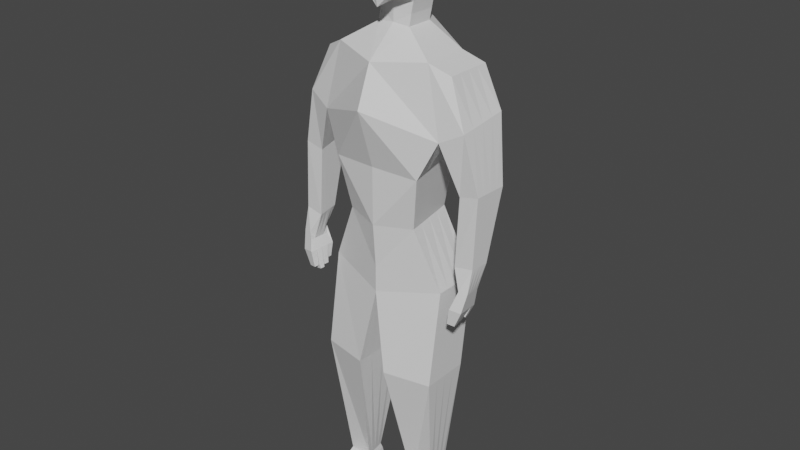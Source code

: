 # Source: AI_Model_-_Base_Female_.blend  (saved by Blender 3.0.42; exported with 4.5.12 LTS)
import bpy
from mathutils import Matrix  # noqa: F401  (used for matrix-valued properties, if any)

bpy.ops.wm.read_factory_settings(use_empty=True)
scene = bpy.context.scene
scene.name = 'Scene'

# ---- collections
col_collection = bpy.data.collections.new('Collection'); scene.collection.children.link(col_collection)

# ---- materials (node trees are filled in below, after node groups)
mat_material = bpy.data.materials.new('Material')
mat_material.alpha_threshold = 0.0
mat_material.use_transparent_shadow = False
mat_material.line_color = (0.0, 0.0, 0.0, 1.0)

# ---- material node trees
mat_material.use_nodes = True; mat_material.node_tree.nodes.clear()
_N = mat_material.node_tree.nodes; _L = mat_material.node_tree.links
n0 = _N.new('ShaderNodeOutputMaterial'); n0.name = 'Material Output'; n0.location = (300, 300)
n1 = _N.new('ShaderNodeBsdfPrincipled'); n1.name = 'Principled BSDF'; n1.location = (10, 300)
n1.distribution = 'GGX'
n1.subsurface_method = 'RANDOM_WALK_SKIN'
n1.inputs[2].default_value = 0.4
n1.inputs[3].default_value = 1.45
n1.inputs[27].default_value = (0.0, 0.0, 0.0, 1.0)
n1.inputs[28].default_value = 1.0
_L.new(n1.outputs[0], n0.inputs[0])
n0.is_active_output = True

# ---- world
world_world = bpy.data.worlds.new('World'); scene.world = world_world
world_world.use_nodes = True; world_world.node_tree.nodes.clear()
_N = world_world.node_tree.nodes; _L = world_world.node_tree.links
n0 = _N.new('ShaderNodeOutputWorld'); n0.name = 'World Output'; n0.location = (300, 300)
n1 = _N.new('ShaderNodeBackground'); n1.name = 'Background'; n1.location = (10, 300)
n1.inputs[0].default_value = (0.05088, 0.05088, 0.05088, 1.0)
_L.new(n1.outputs[0], n0.inputs[0])
n0.is_active_output = True
world_world.color = (0.05088, 0.05088, 0.05088)
world_world.use_sun_shadow = False
world_world.sun_shadow_jitter_overblur = 0.0

# ---- meshes
me_cube = bpy.data.meshes.new('Cube')
me_cube.from_pydata([(0.3877, 0.2539, 0.8191), (0.2976, 0.3226, 0.03612), (0.3877, -0.1201, 0.8191), (0.3636, -0.2, -0.01427), (0.0, 0.4533, 0.8778), (0.0, 0.4604, -0.003335), (-0.001466, -0.2613, 0.7768), (0.0, -0.2441, 0.005213), (0.4968, 0.2916, -0.9095), (0.4968, -0.08182, -0.9095), (-0.001906, 0.497, -0.9372), (0.0, -0.2188, -0.7997), (0.4968, 0.2916, -0.9095), (0.4968, -0.08182, -0.9095), (-0.001906, 0.497, -0.9372), (-0.001464, -0.2197, -1.013), (0.4968, 0.2916, -0.9095), (0.4968, -0.08182, -0.9095), (-0.001906, 0.497, -0.9372), (-0.001464, -0.2197, -1.013), (0.4975, 0.1896, -1.659), (0.4975, -0.2, -1.659), (0.1187, 0.2686, -1.657), (0.1187, -0.279, -1.657), (0.4012, 0.131, -2.804), (0.4341, -0.07757, -2.804), (0.2539, 0.1333, -2.804), (0.2161, -0.07138, -2.804), (0.5404, 0.3238, 0.3746), (0.0, -0.3872, 0.4631), (0.509, -0.1506, 0.2899), (0.00379, 0.5317, 0.2393), (0.5418, 0.3109, 0.7416), (0.5418, -0.06306, 0.7416), (0.7071, 0.2852, 0.4419), (0.6885, -0.1097, 0.3829), (0.6599, 0.06051, -0.6091), (0.6413, -0.1133, -0.6253), (0.7932, 0.05438, -0.6103), (0.7871, -0.1019, -0.6017), (0.7051, 0.007976, -0.7748), (0.7169, -0.1634, -0.7747), (0.7607, 0.003902, -0.8038), (0.7838, -0.1476, -0.7844), (0.6433, -0.07674, -0.09509), (0.7932, -0.07298, -0.06135), (0.8054, 0.1977, -0.06024), (0.6731, 0.2216, -0.0473), (0.4144, 0.1498, -2.931), (0.4534, -0.09721, -2.931), (0.24, 0.1526, -2.93), (0.1952, -0.08988, -2.93), (0.2254, -0.4127, -2.89), (0.4216, -0.3703, -2.891), (0.2247, -0.4127, -2.928), (0.4209, -0.3704, -2.929), (0.3899, 0.1145, -2.761), (0.2635, 0.1189, -2.76), (0.2342, -0.0575, -2.76), (0.4155, -0.05975, -2.761), (0.3877, -0.1201, 0.8191), (-0.001466, -0.2613, 0.7768), (0.3877, 0.2539, 0.8191), (0.0, 0.4533, 0.8778), (0.1328, -0.001968, 0.9826), (0.0, -0.0115, 0.9943), (0.1312, 0.217, 0.9824), (0.0, 0.3697, 0.9917), (0.1494, 0.01953, 1.158), (0.0, -0.009157, 1.151), (0.1484, 0.2414, 1.154), (0.0, 0.363, 1.157), (0.1494, 0.01953, 1.158), (0.0, -0.009157, 1.151), (0.1484, 0.2414, 1.154), (0.0, 0.363, 1.157), (0.2291, 0.2946, -0.4198), (0.0, -0.2441, -0.4529), (0.2917, -0.1393, -0.435), (0.0, 0.4468, -0.4755), (0.2295, 0.01872, 1.4), (0.0, 0.01101, 1.412), (0.2372, 0.3441, 1.398), (0.0, 0.4751, 1.4), (0.2014, 0.01733, 1.713), (0.0, 0.007874, 1.789), (0.1902, 0.3189, 1.713), (0.0, 0.4233, 1.747), (0.1182, -0.1703, 1.251), (0.0, -0.1753, 1.132), (0.1881, -0.1687, 1.408), (0.0, -0.223, 1.404), (0.2013, -0.1683, 1.565), (0.0, -0.1743, 1.661), (0.1332, 0.2374, 1.063), (0.0, 0.3386, 1.076), (0.0, -0.006932, 1.073), (0.1336, 0.01524, 1.066), (0.0, 0.3386, 1.076), (0.6564, 0.01912, -0.9173), (0.6721, -0.2084, -0.9172), (0.7302, 0.01371, -0.9558), (0.7609, -0.1874, -0.9301), (0.6934, -0.0003584, -0.8388), (0.7052, -0.1718, -0.8387), (0.6564, 0.01912, -0.9173), (0.6721, -0.2084, -0.9172), (0.6553, 0.02001, -0.9177), (0.671, -0.2075, -0.9177), (0.7291, 0.01461, -0.9562), (0.7598, -0.1865, -0.9305), (0.3877, 0.1604, 0.8191), (0.3877, 0.0669, 0.8191), (0.3877, -0.02659, 0.8191), (-0.0011, -0.08476, 0.9077), (0.0, 0.09179, 0.9363), (0.0, 0.2683, 0.965), (0.3471, -0.06935, -0.001671), (0.3306, 0.06131, 0.01093), (0.3141, 0.192, 0.02352), (0.0, 0.2702, -0.9107), (0.0, 0.1072, -0.8737), (0.0, -0.05577, -0.8367), (0.4968, 0.01153, -0.9095), (0.4968, 0.1049, -0.9095), (0.4968, 0.1982, -0.9095), (0.0, 0.2735, -0.9641), (0.0, 0.1137, -0.9805), (0.0, -0.046, -0.997), (0.4968, 0.01153, -0.9095), (0.4968, 0.1049, -0.9095), (0.4968, 0.1982, -0.9095), (0.0, 0.2735, -0.9641), (0.0, 0.1137, -0.9805), (0.0, -0.046, -0.997), (0.4968, 0.01153, -0.9095), (0.4968, 0.1049, -0.9095), (0.4968, 0.1982, -0.9095), (0.1187, 0.1317, -1.657), (0.1187, -0.005204, -1.657), (0.1187, -0.1421, -1.657), (0.4975, -0.1026, -1.659), (0.4975, -0.005203, -1.659), (0.4975, 0.09218, -1.659), (0.2445, 0.08217, -2.804), (0.235, 0.03099, -2.804), (0.2255, -0.02019, -2.804), (0.4259, -0.02543, -2.804), (0.4176, 0.02671, -2.804), (0.4094, 0.07886, -2.804), (0.5325, 0.2052, 0.3534), (0.5247, 0.08656, 0.3323), (0.5169, -0.03204, 0.3111), (0.5418, 0.2174, 0.7416), (0.5418, 0.1239, 0.7416), (0.5418, 0.03042, 0.7416), (0.7025, 0.1865, 0.4272), (0.6978, 0.08775, 0.4124), (0.6931, -0.01096, 0.3977), (0.6553, 0.01707, -0.6131), (0.6506, -0.02637, -0.6172), (0.646, -0.06981, -0.6213), (0.7916, 0.01532, -0.6081), (0.7901, -0.02375, -0.606), (0.7886, -0.06282, -0.6039), (0.6964, -0.04321, -0.8388), (0.6993, -0.08607, -0.8387), (0.7023, -0.1289, -0.8387), (0.7665, -0.03398, -0.799), (0.7723, -0.07185, -0.7941), (0.7781, -0.1097, -0.7893), (0.6657, 0.147, -0.05925), (0.6582, 0.07242, -0.0712), (0.6507, -0.002158, -0.08314), (0.7963, -0.005321, -0.06107), (0.7993, 0.06234, -0.0608), (0.8023, 0.13, -0.06052), (0.2288, 0.09198, -2.93), (0.2176, 0.03136, -2.93), (0.2064, -0.02926, -2.93), (0.4437, -0.03545, -2.931), (0.4339, 0.0263, -2.931), (0.4242, 0.08806, -2.931), (0.4091, -0.01618, -2.761), (0.4027, 0.02738, -2.761), (0.3963, 0.07094, -2.761), (0.2562, 0.07478, -2.76), (0.2489, 0.03069, -2.76), (0.2415, -0.0134, -2.76), (0.3877, 0.1604, 0.8191), (0.3877, 0.0669, 0.8191), (0.3877, -0.02659, 0.8191), (-0.0011, -0.08476, 0.9077), (0.0, 0.09179, 0.9363), (0.0, 0.2683, 0.965), (0.1316, 0.1623, 0.9824), (0.132, 0.1075, 0.9825), (0.1324, 0.05277, 0.9826), (0.0, 0.0838, 0.9937), (0.0, 0.1791, 0.993), (0.0, 0.2744, 0.9924), (0.1487, 0.1859, 1.155), (0.1489, 0.1305, 1.156), (0.1492, 0.07499, 1.157), (0.0, 0.08387, 1.152), (0.0, 0.1769, 1.154), (0.0, 0.2699, 1.156), (0.1487, 0.1859, 1.155), (0.1489, 0.1305, 1.156), (0.1492, 0.07499, 1.157), (0.0, 0.08387, 1.152), (0.0, 0.1769, 1.154), (0.0, 0.2699, 1.156), (0.276, -0.03082, -0.4312), (0.2604, 0.07766, -0.4274), (0.2447, 0.1861, -0.4236), (0.2352, 0.2627, 1.398), (0.2333, 0.1814, 1.399), (0.2314, 0.1001, 1.399), (0.0, 0.1348, 1.412), (0.0, 0.2587, 1.412), (0.0, 0.3825, 1.412), (0.193, 0.2435, 1.713), (0.1958, 0.1681, 1.713), (0.1986, 0.09273, 1.713), (0.0, 0.1226, 1.788), (0.0, 0.2374, 1.787), (0.0, 0.3522, 1.785), (0.1333, 0.1818, 1.064), (0.1334, 0.1263, 1.064), (0.1335, 0.07077, 1.065), (0.0, 0.07945, 1.074), (0.0, 0.1658, 1.074), (0.0, 0.2522, 1.075), (0.6603, -0.03777, -0.9173), (0.6643, -0.09466, -0.9173), (0.6682, -0.1515, -0.9172), (0.7379, -0.03657, -0.9494), (0.7456, -0.08686, -0.9429), (0.7533, -0.1371, -0.9365), (0.6964, -0.04321, -0.8388), (0.6993, -0.08607, -0.8387), (0.7023, -0.1289, -0.8387), (0.6603, -0.03777, -0.9173), (0.6643, -0.09466, -0.9173), (0.6682, -0.1515, -0.9172), (0.6592, -0.03687, -0.9177), (0.6632, -0.09376, -0.9177), (0.6671, -0.1507, -0.9177), (0.7368, -0.03568, -0.9498), (0.7445, -0.08596, -0.9434), (0.7521, -0.1362, -0.9369), (0.6463, -0.01399, -1.023), (0.6946, -0.01753, -1.048), (0.6489, -0.05121, -1.023), (0.6997, -0.05043, -1.044), (0.6592, -0.03687, -0.9177), (0.6632, -0.09376, -0.9177), (0.7368, -0.03568, -0.9498), (0.7445, -0.08596, -0.9434), (0.625, -0.06842, -1.053), (0.6276, -0.1056, -1.053), (0.6758, -0.06764, -1.074), (0.6808, -0.1005, -1.07), (0.6227, -0.1176, -1.072), (0.6253, -0.1548, -1.072), (0.6759, -0.1125, -1.088), (0.6809, -0.1454, -1.084), (0.6446, -0.1612, -1.047), (0.6471, -0.1984, -1.047), (0.7002, -0.1518, -1.059), (0.7053, -0.1847, -1.055), (0.6876, -0.1889, -1.053), (0.6895, -0.1536, -1.057), (0.146, -0.1698, 1.45), (0.02696, -0.173, 1.444), (0.1536, -0.1696, 1.541), (0.02696, -0.173, 1.596), (0.146, -0.1698, 1.45), (0.02696, -0.173, 1.444), (0.1536, -0.1696, 1.541), (0.02696, -0.173, 1.596), (0.1438, -0.09052, 1.45), (0.0248, -0.09375, 1.444), (0.1515, -0.09028, 1.541), (0.0248, -0.09375, 1.596), (0.1182, -0.1703, 1.251), (0.0, -0.1753, 1.132), (0.1881, -0.1687, 1.408), (0.0, -0.223, 1.404), (0.1182, -0.1703, 1.251), (0.0, -0.1753, 1.132), (0.1881, -0.1687, 1.408), (0.0, -0.223, 1.404)], [], [(114, 6, 61, 192), (30, 2, 6, 29), (78, 77, 11, 9), (45, 44, 37, 39), (31, 4, 0, 28), (123, 9, 13, 129), (213, 78, 9, 123), (79, 76, 8, 10), (13, 15, 19, 17), (10, 8, 12, 14), (9, 11, 15, 13), (120, 10, 14, 126), (135, 17, 21, 141), (126, 14, 18, 132), (129, 13, 17, 135), (14, 12, 16, 18), (57, 56, 24, 26), (18, 16, 20, 22), (17, 19, 23, 21), (132, 18, 22, 138), (147, 25, 49, 180), (59, 58, 27, 25), (186, 57, 26, 144), (183, 59, 25, 147), (5, 31, 28, 1), (117, 152, 30, 3), (3, 30, 29, 7), (158, 155, 33, 35), (2, 30, 35, 33), (113, 2, 33, 155), (28, 0, 32, 34), (36, 38, 42, 40), (174, 45, 39, 164), (47, 46, 38, 36), (171, 47, 36, 159), (43, 41, 100, 102), (159, 36, 40, 165), (39, 37, 41, 43), (164, 39, 43, 170), (150, 28, 47, 171), (28, 34, 46, 47), (158, 35, 45, 174), (35, 30, 44, 45), (179, 180, 49, 51), (26, 24, 48, 50), (49, 25, 53, 55), (144, 26, 50, 177), (53, 52, 54, 55), (51, 49, 55, 54), (27, 51, 54, 52), (25, 27, 52, 53), (141, 21, 59, 183), (138, 22, 57, 186), (21, 23, 58, 59), (22, 20, 56, 57), (62, 63, 67, 66), (111, 0, 62, 189), (0, 4, 63, 62), (6, 2, 60, 61), (189, 62, 66, 195), (192, 61, 65, 198), (61, 60, 64, 65), (231, 96, 69, 204), (228, 94, 70, 201), (94, 95, 71, 70), (96, 97, 68, 69), (204, 69, 73, 210), (74, 75, 83, 82), (69, 68, 72, 73), (70, 71, 75, 74), (201, 70, 74, 207), (5, 1, 76, 79), (117, 3, 78, 213), (3, 7, 77, 78), (82, 83, 87, 86), (207, 74, 82, 216), (210, 73, 81, 219), (84, 85, 93, 92), (224, 225, 85, 84), (216, 82, 86, 222), (219, 81, 85, 225), (80, 84, 92, 90), (88, 90, 288, 286), (93, 91, 275, 277), (72, 80, 90, 88), (85, 81, 91, 93), (73, 72, 88, 89), (81, 73, 89, 91), (65, 64, 97, 96), (66, 67, 95, 94), (195, 66, 94, 228), (198, 65, 96, 231), (99, 101, 109, 107), (170, 43, 102, 239), (40, 42, 101, 99), (165, 40, 103, 240), (240, 103, 105, 243), (100, 41, 104, 106), (236, 100, 106, 245), (40, 99, 105, 103), (109, 249, 255, 253), (234, 99, 107, 246), (102, 100, 108, 110), (239, 102, 110, 251), (101, 237, 249, 109), (237, 238, 250, 249), (238, 239, 251, 250), (100, 236, 248, 108), (236, 235, 247, 248), (235, 234, 246, 247), (110, 108, 269, 272, 271), (250, 251, 267, 266), (246, 249, 258, 256), (99, 234, 243, 105), (234, 235, 244, 243), (235, 236, 245, 244), (104, 242, 245, 106), (242, 241, 244, 245), (241, 240, 243, 244), (41, 167, 242, 104), (167, 166, 241, 242), (166, 165, 240, 241), (42, 168, 237, 101), (168, 169, 238, 237), (169, 170, 239, 238), (67, 200, 233, 95), (200, 199, 232, 233), (199, 198, 231, 232), (64, 197, 230, 97), (197, 196, 229, 230), (196, 195, 228, 229), (83, 221, 227, 87), (221, 220, 226, 227), (220, 219, 225, 226), (80, 218, 224, 84), (218, 217, 223, 224), (217, 216, 222, 223), (86, 87, 227, 222), (222, 227, 226, 223), (223, 226, 225, 224), (75, 212, 221, 83), (212, 211, 220, 221), (211, 210, 219, 220), (72, 209, 218, 80), (209, 208, 217, 218), (208, 207, 216, 217), (1, 119, 215, 76), (119, 118, 214, 215), (118, 117, 213, 214), (68, 203, 209, 72), (203, 202, 208, 209), (202, 201, 207, 208), (71, 206, 212, 75), (206, 205, 211, 212), (205, 204, 210, 211), (97, 230, 203, 68), (230, 229, 202, 203), (229, 228, 201, 202), (95, 233, 206, 71), (233, 232, 205, 206), (232, 231, 204, 205), (63, 194, 200, 67), (194, 193, 199, 200), (193, 192, 198, 199), (60, 191, 197, 64), (191, 190, 196, 197), (190, 189, 195, 196), (2, 113, 191, 60), (113, 112, 190, 191), (112, 111, 189, 190), (23, 140, 188, 58), (140, 139, 187, 188), (139, 138, 186, 187), (20, 143, 185, 56), (143, 142, 184, 185), (142, 141, 183, 184), (27, 146, 179, 51), (146, 145, 178, 179), (145, 144, 177, 178), (50, 48, 182, 177), (177, 182, 181, 178), (178, 181, 180, 179), (34, 156, 176, 46), (156, 157, 175, 176), (157, 158, 174, 175), (30, 152, 173, 44), (152, 151, 172, 173), (151, 150, 171, 172), (38, 162, 168, 42), (162, 163, 169, 168), (163, 164, 170, 169), (37, 161, 167, 41), (161, 160, 166, 167), (160, 159, 165, 166), (44, 173, 161, 37), (173, 172, 160, 161), (172, 171, 159, 160), (46, 176, 162, 38), (176, 175, 163, 162), (175, 174, 164, 163), (0, 111, 153, 32), (111, 112, 154, 153), (112, 113, 155, 154), (34, 32, 153, 156), (156, 153, 154, 157), (157, 154, 155, 158), (1, 28, 150, 119), (119, 150, 151, 118), (118, 151, 152, 117), (56, 185, 149, 24), (185, 184, 148, 149), (184, 183, 147, 148), (58, 188, 146, 27), (188, 187, 145, 146), (187, 186, 144, 145), (24, 149, 182, 48), (149, 148, 181, 182), (148, 147, 180, 181), (19, 134, 140, 23), (134, 133, 139, 140), (133, 132, 138, 139), (12, 131, 137, 16), (131, 130, 136, 137), (130, 129, 135, 136), (15, 128, 134, 19), (128, 127, 133, 134), (127, 126, 132, 133), (16, 137, 143, 20), (137, 136, 142, 143), (136, 135, 141, 142), (11, 122, 128, 15), (122, 121, 127, 128), (121, 120, 126, 127), (76, 215, 125, 8), (215, 214, 124, 125), (214, 213, 123, 124), (8, 125, 131, 12), (125, 124, 130, 131), (124, 123, 129, 130), (4, 116, 194, 63), (116, 115, 193, 194), (115, 114, 192, 193), (254, 252, 253, 255), (249, 246, 254, 255), (107, 109, 253, 252), (246, 107, 252, 254), (257, 256, 260, 261), (247, 246, 256, 257), (249, 250, 259, 258), (250, 247, 257, 259), (261, 260, 262, 263), (256, 258, 262, 260), (258, 259, 263, 262), (259, 257, 261, 263), (265, 264, 266, 267), (251, 248, 265, 267), (248, 247, 264, 265), (247, 250, 266, 264), (272, 273, 270, 271), (251, 110, 271, 270), (248, 251, 270, 273, 268), (108, 248, 268, 269), (269, 268, 273, 272), (277, 275, 279, 281), (92, 93, 277, 276), (90, 92, 276, 274), (91, 90, 274, 275), (278, 280, 284, 282), (276, 277, 281, 280), (274, 276, 280, 278), (275, 274, 278, 279), (283, 282, 284, 285), (279, 278, 282, 283), (281, 279, 283, 285), (280, 281, 285, 284), (289, 287, 291, 293), (89, 88, 286, 287), (91, 89, 287, 289), (90, 91, 289, 288), (291, 290, 292, 293), (288, 289, 293, 292), (286, 288, 292, 290), (287, 286, 290, 291)])
_uv = me_cube.uv_layers.new(name='UVMap')
_uv.uv.foreach_set('vector', [0.0, 0.0, 0.0, 0.0, 0.0, 0.0, 0.0, 0.0, 0.4175, 0.75, 0.625, 0.75, 0.6371, 0.9698, 0.4175, 1.0, 0.375, 0.7877, 0.375, 1.0, 0.375, 1.0, 0.375, 0.75, 0.4322, 0.75, 0.4175, 0.75, 0.4175, 0.75, 0.4322, 0.75, 0.4322, 0.25, 0.625, 0.25, 0.625, 0.5, 0.4322, 0.5, 0.375, 0.7425, 0.375, 0.75, 0.375, 0.75, 0.375, 0.7425, 0.375, 0.7061, 0.375, 0.7877, 0.375, 0.75, 0.375, 0.6875, 0.375, 0.25, 0.375, 0.4614, 0.375, 0.5, 0.375, 0.25, 0.375, 0.75, 0.375, 1.0, 0.375, 1.0, 0.375, 0.75, 0.375, 0.25, 0.375, 0.5, 0.375, 0.5, 0.375, 0.25, 0.375, 0.75, 0.375, 1.0, 0.375, 1.0, 0.375, 0.75, 0.0, 0.0, 0.0, 0.0, 0.0, 0.0, 0.0, 0.0, 0.375, 0.6875, 0.375, 0.75, 0.375, 0.75, 0.375, 0.6875, 0.0, 0.0, 0.0, 0.0, 0.0, 0.0, 0.0, 0.0, 0.375, 0.6875, 0.375, 0.75, 0.375, 0.75, 0.375, 0.6875, 0.375, 0.25, 0.375, 0.5, 0.375, 0.5, 0.375, 0.25, 0.375, 0.25, 0.375, 0.5, 0.375, 0.5, 0.375, 0.25, 0.375, 0.25, 0.375, 0.5, 0.375, 0.5, 0.375, 0.25, 0.375, 0.75, 0.375, 1.0, 0.375, 1.0, 0.375, 0.75, 0.0, 0.0, 0.0, 0.0, 0.0, 0.0, 0.0, 0.0, 0.375, 0.6875, 0.375, 0.75, 0.375, 0.75, 0.375, 0.6875, 0.375, 0.75, 0.375, 1.0, 0.375, 1.0, 0.375, 0.75, 0.0, 0.0, 0.0, 0.0, 0.0, 0.0, 0.0, 0.0, 0.375, 0.6875, 0.375, 0.75, 0.375, 0.75, 0.375, 0.6875, 0.375, 0.25, 0.4322, 0.25, 0.4322, 0.5, 0.375, 0.5, 0.375, 0.6875, 0.4212, 0.6875, 0.4175, 0.75, 0.375, 0.75, 0.375, 0.75, 0.4175, 0.75, 0.4175, 1.0, 0.375, 1.0, 0.4322, 0.6875, 0.625, 0.6875, 0.625, 0.75, 0.4322, 0.75, 0.625, 0.75, 0.4175, 0.75, 0.4322, 0.75, 0.625, 0.75, 0.625, 0.6875, 0.625, 0.75, 0.625, 0.75, 0.625, 0.6875, 0.4322, 0.5, 0.625, 0.5, 0.625, 0.5, 0.4322, 0.5, 0.4322, 0.5, 0.4322, 0.5, 0.4322, 0.5, 0.4322, 0.5, 0.4322, 0.6875, 0.4322, 0.75, 0.4322, 0.75, 0.4322, 0.6875, 0.4322, 0.5, 0.4322, 0.5, 0.4322, 0.5, 0.4322, 0.5, 0.4285, 0.5625, 0.4322, 0.5, 0.4322, 0.5, 0.4285, 0.5625, 0.4322, 0.75, 0.4175, 0.75, 0.4175, 0.75, 0.4322, 0.75, 0.4285, 0.5625, 0.4322, 0.5, 0.4322, 0.5, 0.4285, 0.5625, 0.4322, 0.75, 0.4175, 0.75, 0.4175, 0.75, 0.4322, 0.75, 0.4322, 0.6875, 0.4322, 0.75, 0.4322, 0.75, 0.4322, 0.6875, 0.4285, 0.5625, 0.4322, 0.5, 0.4322, 0.5, 0.4285, 0.5625, 0.4322, 0.5, 0.4322, 0.5, 0.4322, 0.5, 0.4322, 0.5, 0.4322, 0.6875, 0.4322, 0.75, 0.4322, 0.75, 0.4322, 0.6875, 0.4322, 0.75, 0.4175, 0.75, 0.4175, 0.75, 0.4322, 0.75, 0.125, 0.6875, 0.375, 0.6875, 0.375, 0.75, 0.125, 0.75, 0.375, 0.25, 0.375, 0.5, 0.375, 0.5, 0.375, 0.25, 0.375, 0.75, 0.375, 0.75, 0.375, 0.75, 0.375, 0.75, 0.0, 0.0, 0.0, 0.0, 0.0, 0.0, 0.0, 0.0, 0.375, 0.75, 0.375, 1.0, 0.375, 1.0, 0.375, 0.75, 0.125, 0.75, 0.375, 0.75, 0.375, 0.75, 0.125, 0.75, 0.0, 0.0, 0.0, 0.0, 0.0, 0.0, 0.0, 0.0, 0.375, 0.75, 0.375, 1.0, 0.375, 1.0, 0.375, 0.75, 0.375, 0.6875, 0.375, 0.75, 0.375, 0.75, 0.375, 0.6875, 0.0, 0.0, 0.0, 0.0, 0.0, 0.0, 0.0, 0.0, 0.375, 0.75, 0.375, 1.0, 0.375, 1.0, 0.375, 0.75, 0.375, 0.25, 0.375, 0.5, 0.375, 0.5, 0.375, 0.25, 0.625, 0.5, 0.625, 0.25, 0.625, 0.25, 0.625, 0.5, 0.625, 0.5625, 0.625, 0.5, 0.625, 0.5, 0.625, 0.5625, 0.625, 0.5, 0.625, 0.25, 0.625, 0.25, 0.625, 0.5, 0.6371, 0.9698, 0.625, 0.75, 0.625, 0.75, 0.6371, 0.9698, 0.625, 0.5625, 0.625, 0.5, 0.625, 0.5, 0.625, 0.5625, 0.0, 0.0, 0.0, 0.0, 0.0, 0.0, 0.0, 0.0, 0.6371, 0.9698, 0.625, 0.75, 0.625, 0.75, 0.6371, 0.9698, 0.0, 0.0, 0.0, 0.0, 0.0, 0.0, 0.0, 0.0, 0.625, 0.5625, 0.625, 0.5, 0.625, 0.5, 0.625, 0.5625, 0.625, 0.5, 0.625, 0.25, 0.625, 0.25, 0.625, 0.5, 0.6371, 0.9698, 0.625, 0.75, 0.625, 0.75, 0.6371, 0.9698, 0.0, 0.0, 0.0, 0.0, 0.0, 0.0, 0.0, 0.0, 0.625, 0.5, 0.625, 0.25, 0.625, 0.25, 0.625, 0.5, 0.6371, 0.9698, 0.625, 0.75, 0.625, 0.75, 0.6371, 0.9698, 0.625, 0.5, 0.625, 0.25, 0.625, 0.25, 0.625, 0.5, 0.625, 0.5625, 0.625, 0.5, 0.625, 0.5, 0.625, 0.5625, 0.375, 0.25, 0.375, 0.5, 0.375, 0.4614, 0.375, 0.25, 0.375, 0.6875, 0.375, 0.75, 0.375, 0.7877, 0.375, 0.7061, 0.375, 0.75, 0.375, 1.0, 0.375, 1.0, 0.375, 0.7877, 0.625, 0.5, 0.625, 0.25, 0.625, 0.25, 0.625, 0.5, 0.625, 0.5625, 0.625, 0.5, 0.625, 0.5, 0.625, 0.5625, 0.0, 0.0, 0.0, 0.0, 0.0, 0.0, 0.0, 0.0, 0.625, 0.75, 0.875, 0.68, 0.875, 0.68, 0.625, 0.75, 0.625, 0.6875, 0.875, 0.635, 0.875, 0.68, 0.625, 0.75, 0.625, 0.5625, 0.625, 0.5, 0.625, 0.5, 0.625, 0.5625, 0.0, 0.0, 0.0, 0.0, 0.0, 0.0, 0.0, 0.0, 0.625, 0.75, 0.625, 0.75, 0.625, 0.75, 0.625, 0.75, 0.625, 0.75, 0.625, 0.75, 0.625, 0.75, 0.625, 0.75, 0.0, 0.0, 0.0, 0.0, 0.0, 0.0, 0.0, 0.0, 0.625, 0.75, 0.625, 0.75, 0.625, 0.75, 0.625, 0.75, 0.0, 0.0, 0.0, 0.0, 0.0, 0.0, 0.0, 0.0, 0.6371, 0.9698, 0.625, 0.75, 0.625, 0.75, 0.6371, 0.9698, 0.0, 0.0, 0.0, 0.0, 0.0, 0.0, 0.0, 0.0, 0.6371, 0.9698, 0.625, 0.75, 0.625, 0.75, 0.6371, 0.9698, 0.625, 0.5, 0.625, 0.25, 0.625, 0.25, 0.625, 0.5, 0.625, 0.5625, 0.625, 0.5, 0.625, 0.5, 0.625, 0.5625, 0.0, 0.0, 0.0, 0.0, 0.0, 0.0, 0.0, 0.0, 0.4322, 0.5, 0.4322, 0.5, 0.4322, 0.5, 0.4322, 0.5, 0.4322, 0.6875, 0.4322, 0.75, 0.4322, 0.75, 0.4322, 0.6875, 0.4322, 0.5, 0.4322, 0.5, 0.4322, 0.5, 0.4322, 0.5, 0.4285, 0.5625, 0.4322, 0.5, 0.4322, 0.5, 0.4285, 0.5625, 0.4285, 0.5625, 0.4322, 0.5, 0.4322, 0.5, 0.4285, 0.5625, 0.4175, 0.75, 0.4175, 0.75, 0.4175, 0.75, 0.4175, 0.75, 0.4212, 0.6875, 0.4175, 0.75, 0.4175, 0.75, 0.4212, 0.6875, 0.4322, 0.5, 0.4322, 0.5, 0.4322, 0.5, 0.4322, 0.5, 0.4322, 0.5, 0.4322, 0.5625, 0.4322, 0.5625, 0.4322, 0.5, 0.4285, 0.5625, 0.4322, 0.5, 0.4322, 0.5, 0.4285, 0.5625, 0.4322, 0.75, 0.4175, 0.75, 0.4175, 0.75, 0.4322, 0.75, 0.4322, 0.6875, 0.4322, 0.75, 0.4322, 0.75, 0.4322, 0.6875, 0.4322, 0.5, 0.4322, 0.5625, 0.4322, 0.5625, 0.4322, 0.5, 0.4322, 0.5625, 0.4322, 0.625, 0.4322, 0.625, 0.4322, 0.5625, 0.4322, 0.625, 0.4322, 0.6875, 0.4322, 0.6875, 0.4322, 0.625, 0.4175, 0.75, 0.4212, 0.6875, 0.4212, 0.6875, 0.4175, 0.75, 0.4212, 0.6875, 0.4248, 0.625, 0.4248, 0.625, 0.4212, 0.6875, 0.4248, 0.625, 0.4285, 0.5625, 0.4285, 0.5625, 0.4248, 0.625, 0.4322, 0.75, 0.4175, 0.75, 0.4175, 0.75, 0.4277, 0.75, 0.4322, 0.75, 0.4322, 0.625, 0.4322, 0.6875, 0.4322, 0.6875, 0.4322, 0.625, 0.4285, 0.5625, 0.4322, 0.5625, 0.4322, 0.5625, 0.4285, 0.5625, 0.4322, 0.5, 0.4285, 0.5625, 0.4285, 0.5625, 0.4322, 0.5, 0.4285, 0.5625, 0.4248, 0.625, 0.4248, 0.625, 0.4285, 0.5625, 0.4248, 0.625, 0.4212, 0.6875, 0.4212, 0.6875, 0.4248, 0.625, 0.4175, 0.75, 0.4212, 0.6875, 0.4212, 0.6875, 0.4175, 0.75, 0.4212, 0.6875, 0.4248, 0.625, 0.4248, 0.625, 0.4212, 0.6875, 0.4248, 0.625, 0.4285, 0.5625, 0.4285, 0.5625, 0.4248, 0.625, 0.4175, 0.75, 0.4212, 0.6875, 0.4212, 0.6875, 0.4175, 0.75, 0.4212, 0.6875, 0.4248, 0.625, 0.4248, 0.625, 0.4212, 0.6875, 0.4248, 0.625, 0.4285, 0.5625, 0.4285, 0.5625, 0.4248, 0.625, 0.4322, 0.5, 0.4322, 0.5625, 0.4322, 0.5625, 0.4322, 0.5, 0.4322, 0.5625, 0.4322, 0.625, 0.4322, 0.625, 0.4322, 0.5625, 0.4322, 0.625, 0.4322, 0.6875, 0.4322, 0.6875, 0.4322, 0.625, 0.0, 0.0, 0.0, 0.0, 0.0, 0.0, 0.0, 0.0, 0.0, 0.0, 0.0, 0.0, 0.0, 0.0, 0.0, 0.0, 0.0, 0.0, 0.0, 0.0, 0.0, 0.0, 0.0, 0.0, 0.625, 0.75, 0.625, 0.6875, 0.625, 0.6875, 0.625, 0.75, 0.625, 0.6875, 0.625, 0.625, 0.625, 0.625, 0.625, 0.6875, 0.625, 0.625, 0.625, 0.5625, 0.625, 0.5625, 0.625, 0.625, 0.0, 0.0, 0.0, 0.0, 0.0, 0.0, 0.0, 0.0, 0.0, 0.0, 0.0, 0.0, 0.0, 0.0, 0.0, 0.0, 0.0, 0.0, 0.0, 0.0, 0.0, 0.0, 0.0, 0.0, 0.625, 0.75, 0.625, 0.6875, 0.625, 0.6875, 0.625, 0.75, 0.625, 0.6875, 0.625, 0.625, 0.625, 0.625, 0.625, 0.6875, 0.625, 0.625, 0.625, 0.5625, 0.625, 0.5625, 0.625, 0.625, 0.625, 0.5, 0.875, 0.5, 0.875, 0.545, 0.625, 0.5625, 0.625, 0.5625, 0.875, 0.545, 0.875, 0.59, 0.625, 0.625, 0.625, 0.625, 0.875, 0.59, 0.875, 0.635, 0.625, 0.6875, 0.0, 0.0, 0.0, 0.0, 0.0, 0.0, 0.0, 0.0, 0.0, 0.0, 0.0, 0.0, 0.0, 0.0, 0.0, 0.0, 0.0, 0.0, 0.0, 0.0, 0.0, 0.0, 0.0, 0.0, 0.625, 0.75, 0.625, 0.6875, 0.625, 0.6875, 0.625, 0.75, 0.625, 0.6875, 0.625, 0.625, 0.625, 0.625, 0.625, 0.6875, 0.625, 0.625, 0.625, 0.5625, 0.625, 0.5625, 0.625, 0.625, 0.375, 0.5, 0.375, 0.5625, 0.375, 0.543, 0.375, 0.4614, 0.375, 0.5625, 0.375, 0.625, 0.375, 0.6245, 0.375, 0.543, 0.375, 0.625, 0.375, 0.6875, 0.375, 0.7061, 0.375, 0.6245, 0.625, 0.75, 0.625, 0.6875, 0.625, 0.6875, 0.625, 0.75, 0.625, 0.6875, 0.625, 0.625, 0.625, 0.625, 0.625, 0.6875, 0.625, 0.625, 0.625, 0.5625, 0.625, 0.5625, 0.625, 0.625, 0.0, 0.0, 0.0, 0.0, 0.0, 0.0, 0.0, 0.0, 0.0, 0.0, 0.0, 0.0, 0.0, 0.0, 0.0, 0.0, 0.0, 0.0, 0.0, 0.0, 0.0, 0.0, 0.0, 0.0, 0.625, 0.75, 0.625, 0.6875, 0.625, 0.6875, 0.625, 0.75, 0.625, 0.6875, 0.625, 0.625, 0.625, 0.625, 0.625, 0.6875, 0.625, 0.625, 0.625, 0.5625, 0.625, 0.5625, 0.625, 0.625, 0.0, 0.0, 0.0, 0.0, 0.0, 0.0, 0.0, 0.0, 0.0, 0.0, 0.0, 0.0, 0.0, 0.0, 0.0, 0.0, 0.0, 0.0, 0.0, 0.0, 0.0, 0.0, 0.0, 0.0, 0.0, 0.0, 0.0, 0.0, 0.0, 0.0, 0.0, 0.0, 0.0, 0.0, 0.0, 0.0, 0.0, 0.0, 0.0, 0.0, 0.0, 0.0, 0.0, 0.0, 0.0, 0.0, 0.0, 0.0, 0.625, 0.75, 0.625, 0.6875, 0.625, 0.6875, 0.625, 0.75, 0.625, 0.6875, 0.625, 0.625, 0.625, 0.625, 0.625, 0.6875, 0.625, 0.625, 0.625, 0.5625, 0.625, 0.5625, 0.625, 0.625, 0.625, 0.75, 0.625, 0.6875, 0.625, 0.6875, 0.625, 0.75, 0.625, 0.6875, 0.625, 0.625, 0.625, 0.625, 0.625, 0.6875, 0.625, 0.625, 0.625, 0.5625, 0.625, 0.5625, 0.625, 0.625, 0.0, 0.0, 0.0, 0.0, 0.0, 0.0, 0.0, 0.0, 0.0, 0.0, 0.0, 0.0, 0.0, 0.0, 0.0, 0.0, 0.0, 0.0, 0.0, 0.0, 0.0, 0.0, 0.0, 0.0, 0.375, 0.5, 0.375, 0.5625, 0.375, 0.5625, 0.375, 0.5, 0.375, 0.5625, 0.375, 0.625, 0.375, 0.625, 0.375, 0.5625, 0.375, 0.625, 0.375, 0.6875, 0.375, 0.6875, 0.375, 0.625, 0.0, 0.0, 0.0, 0.0, 0.0, 0.0, 0.0, 0.0, 0.0, 0.0, 0.0, 0.0, 0.0, 0.0, 0.0, 0.0, 0.0, 0.0, 0.0, 0.0, 0.0, 0.0, 0.0, 0.0, 0.125, 0.5, 0.375, 0.5, 0.375, 0.5625, 0.125, 0.5625, 0.125, 0.5625, 0.375, 0.5625, 0.375, 0.625, 0.125, 0.625, 0.125, 0.625, 0.375, 0.625, 0.375, 0.6875, 0.125, 0.6875, 0.4322, 0.5, 0.4322, 0.5625, 0.4322, 0.5625, 0.4322, 0.5, 0.4322, 0.5625, 0.4322, 0.625, 0.4322, 0.625, 0.4322, 0.5625, 0.4322, 0.625, 0.4322, 0.6875, 0.4322, 0.6875, 0.4322, 0.625, 0.4175, 0.75, 0.4212, 0.6875, 0.4212, 0.6875, 0.4175, 0.75, 0.4212, 0.6875, 0.4248, 0.625, 0.4248, 0.625, 0.4212, 0.6875, 0.4248, 0.625, 0.4285, 0.5625, 0.4285, 0.5625, 0.4248, 0.625, 0.4322, 0.5, 0.4322, 0.5625, 0.4322, 0.5625, 0.4322, 0.5, 0.4322, 0.5625, 0.4322, 0.625, 0.4322, 0.625, 0.4322, 0.5625, 0.4322, 0.625, 0.4322, 0.6875, 0.4322, 0.6875, 0.4322, 0.625, 0.4175, 0.75, 0.4212, 0.6875, 0.4212, 0.6875, 0.4175, 0.75, 0.4212, 0.6875, 0.4248, 0.625, 0.4248, 0.625, 0.4212, 0.6875, 0.4248, 0.625, 0.4285, 0.5625, 0.4285, 0.5625, 0.4248, 0.625, 0.4175, 0.75, 0.4212, 0.6875, 0.4212, 0.6875, 0.4175, 0.75, 0.4212, 0.6875, 0.4248, 0.625, 0.4248, 0.625, 0.4212, 0.6875, 0.4248, 0.625, 0.4285, 0.5625, 0.4285, 0.5625, 0.4248, 0.625, 0.4322, 0.5, 0.4322, 0.5625, 0.4322, 0.5625, 0.4322, 0.5, 0.4322, 0.5625, 0.4322, 0.625, 0.4322, 0.625, 0.4322, 0.5625, 0.4322, 0.625, 0.4322, 0.6875, 0.4322, 0.6875, 0.4322, 0.625, 0.625, 0.5, 0.625, 0.5625, 0.625, 0.5625, 0.625, 0.5, 0.625, 0.5625, 0.625, 0.625, 0.625, 0.625, 0.625, 0.5625, 0.625, 0.625, 0.625, 0.6875, 0.625, 0.6875, 0.625, 0.625, 0.4322, 0.5, 0.625, 0.5, 0.625, 0.5625, 0.4322, 0.5625, 0.4322, 0.5625, 0.625, 0.5625, 0.625, 0.625, 0.4322, 0.625, 0.4322, 0.625, 0.625, 0.625, 0.625, 0.6875, 0.4322, 0.6875, 0.375, 0.5, 0.4322, 0.5, 0.4285, 0.5625, 0.375, 0.5625, 0.375, 0.5625, 0.4285, 0.5625, 0.4248, 0.625, 0.375, 0.625, 0.375, 0.625, 0.4248, 0.625, 0.4212, 0.6875, 0.375, 0.6875, 0.375, 0.5, 0.375, 0.5625, 0.375, 0.5625, 0.375, 0.5, 0.375, 0.5625, 0.375, 0.625, 0.375, 0.625, 0.375, 0.5625, 0.375, 0.625, 0.375, 0.6875, 0.375, 0.6875, 0.375, 0.625, 0.0, 0.0, 0.0, 0.0, 0.0, 0.0, 0.0, 0.0, 0.0, 0.0, 0.0, 0.0, 0.0, 0.0, 0.0, 0.0, 0.0, 0.0, 0.0, 0.0, 0.0, 0.0, 0.0, 0.0, 0.375, 0.5, 0.375, 0.5625, 0.375, 0.5625, 0.375, 0.5, 0.375, 0.5625, 0.375, 0.625, 0.375, 0.625, 0.375, 0.5625, 0.375, 0.625, 0.375, 0.6875, 0.375, 0.6875, 0.375, 0.625, 0.0, 0.0, 0.0, 0.0, 0.0, 0.0, 0.0, 0.0, 0.0, 0.0, 0.0, 0.0, 0.0, 0.0, 0.0, 0.0, 0.0, 0.0, 0.0, 0.0, 0.0, 0.0, 0.0, 0.0, 0.375, 0.5, 0.375, 0.5625, 0.375, 0.5625, 0.375, 0.5, 0.375, 0.5625, 0.375, 0.625, 0.375, 0.625, 0.375, 0.5625, 0.375, 0.625, 0.375, 0.6875, 0.375, 0.6875, 0.375, 0.625, 0.0, 0.0, 0.0, 0.0, 0.0, 0.0, 0.0, 0.0, 0.0, 0.0, 0.0, 0.0, 0.0, 0.0, 0.0, 0.0, 0.0, 0.0, 0.0, 0.0, 0.0, 0.0, 0.0, 0.0, 0.375, 0.5, 0.375, 0.5625, 0.375, 0.5625, 0.375, 0.5, 0.375, 0.5625, 0.375, 0.625, 0.375, 0.625, 0.375, 0.5625, 0.375, 0.625, 0.375, 0.6875, 0.375, 0.6875, 0.375, 0.625, 0.0, 0.0, 0.0, 0.0, 0.0, 0.0, 0.0, 0.0, 0.0, 0.0, 0.0, 0.0, 0.0, 0.0, 0.0, 0.0, 0.0, 0.0, 0.0, 0.0, 0.0, 0.0, 0.0, 0.0, 0.375, 0.4614, 0.375, 0.543, 0.375, 0.5625, 0.375, 0.5, 0.375, 0.543, 0.375, 0.6245, 0.375, 0.625, 0.375, 0.5625, 0.375, 0.6245, 0.375, 0.7061, 0.375, 0.6875, 0.375, 0.625, 0.375, 0.5, 0.375, 0.5625, 0.375, 0.5625, 0.375, 0.5, 0.375, 0.5625, 0.375, 0.625, 0.375, 0.625, 0.375, 0.5625, 0.375, 0.625, 0.375, 0.6875, 0.375, 0.6875, 0.375, 0.625, 0.0, 0.0, 0.0, 0.0, 0.0, 0.0, 0.0, 0.0, 0.0, 0.0, 0.0, 0.0, 0.0, 0.0, 0.0, 0.0, 0.0, 0.0, 0.0, 0.0, 0.0, 0.0, 0.0, 0.0, 0.4285, 0.5625, 0.4322, 0.5, 0.4322, 0.5, 0.4322, 0.5625, 0.4322, 0.5625, 0.4285, 0.5625, 0.4285, 0.5625, 0.4322, 0.5625, 0.4322, 0.5, 0.4322, 0.5, 0.4322, 0.5, 0.4322, 0.5, 0.4285, 0.5625, 0.4322, 0.5, 0.4322, 0.5, 0.4285, 0.5625, 0.4248, 0.625, 0.4285, 0.5625, 0.4285, 0.5625, 0.4248, 0.625, 0.4248, 0.625, 0.4285, 0.5625, 0.4285, 0.5625, 0.4248, 0.625, 0.4322, 0.5625, 0.4322, 0.625, 0.4322, 0.625, 0.4322, 0.5625, 0.4322, 0.625, 0.4248, 0.625, 0.4248, 0.625, 0.4322, 0.625, 0.4248, 0.625, 0.4285, 0.5625, 0.4322, 0.5625, 0.4322, 0.625, 0.4285, 0.5625, 0.4322, 0.5625, 0.4322, 0.5625, 0.4285, 0.5625, 0.4322, 0.5625, 0.4322, 0.625, 0.4322, 0.625, 0.4322, 0.5625, 0.4322, 0.625, 0.4248, 0.625, 0.4248, 0.625, 0.4322, 0.625, 0.4212, 0.6875, 0.4248, 0.625, 0.4322, 0.625, 0.4322, 0.6875, 0.4322, 0.6875, 0.4212, 0.6875, 0.4212, 0.6875, 0.4322, 0.6875, 0.4212, 0.6875, 0.4248, 0.625, 0.4248, 0.625, 0.4212, 0.6875, 0.4248, 0.625, 0.4322, 0.625, 0.4322, 0.625, 0.4248, 0.625, 0.4277, 0.75, 0.43, 0.6875, 0.4322, 0.6875, 0.4322, 0.75, 0.4322, 0.6875, 0.4322, 0.75, 0.4322, 0.75, 0.4322, 0.6875, 0.4212, 0.6875, 0.4322, 0.6875, 0.4322, 0.6875, 0.43, 0.6875, 0.4212, 0.6875, 0.4175, 0.75, 0.4212, 0.6875, 0.4212, 0.6875, 0.4175, 0.75, 0.4175, 0.75, 0.4212, 0.6875, 0.43, 0.6875, 0.4277, 0.75, 0.0, 0.0, 0.0, 0.0, 0.0, 0.0, 0.0, 0.0, 0.625, 0.75, 0.875, 0.68, 0.875, 0.68, 0.625, 0.75, 0.625, 0.75, 0.625, 0.75, 0.625, 0.75, 0.625, 0.75, 0.6371, 0.9698, 0.625, 0.75, 0.625, 0.75, 0.6371, 0.9698, 0.625, 0.75, 0.625, 0.75, 0.625, 0.75, 0.625, 0.75, 0.625, 0.75, 0.875, 0.68, 0.875, 0.68, 0.625, 0.75, 0.625, 0.75, 0.625, 0.75, 0.625, 0.75, 0.625, 0.75, 0.6371, 0.9698, 0.625, 0.75, 0.625, 0.75, 0.6371, 0.9698, 0.6371, 0.9698, 0.625, 0.75, 0.625, 0.75, 0.6371, 0.9698, 0.6371, 0.9698, 0.625, 0.75, 0.625, 0.75, 0.6371, 0.9698, 0.0, 0.0, 0.0, 0.0, 0.0, 0.0, 0.0, 0.0, 0.625, 0.75, 0.875, 0.68, 0.875, 0.68, 0.625, 0.75, 0.0, 0.0, 0.0, 0.0, 0.0, 0.0, 0.0, 0.0, 0.6371, 0.9698, 0.625, 0.75, 0.625, 0.75, 0.6371, 0.9698, 0.0, 0.0, 0.0, 0.0, 0.0, 0.0, 0.0, 0.0, 0.625, 0.75, 0.6371, 0.9698, 0.6371, 0.9698, 0.625, 0.75, 0.6371, 0.9698, 0.625, 0.75, 0.625, 0.75, 0.6371, 0.9698, 0.625, 0.75, 0.6371, 0.9698, 0.6371, 0.9698, 0.625, 0.75, 0.625, 0.75, 0.625, 0.75, 0.625, 0.75, 0.625, 0.75, 0.6371, 0.9698, 0.625, 0.75, 0.625, 0.75, 0.6371, 0.9698])
me_cube.materials.append(mat_material)
me_cube.use_remesh_preserve_volume = False
me_cube.use_remesh_preserve_attributes = False
me_cube.use_mirror_vertex_groups = False
me_cube.update()

# ---- objects
ob_cube = bpy.data.objects.new('Cube', me_cube)

# ---- transforms, parenting, visibility, modifiers, constraints
ob_cube.location = (0.0, 0.0, 0.0)
ob_cube.lock_rotations_4d = False
ob_cube.empty_display_type = 'ARROWS'
ob_cube.lineart.crease_threshold = 0.0
_m = ob_cube.modifiers.new('Mirror', 'MIRROR')
_m.use_clip = True

# ---- collection membership
col_collection.objects.link(ob_cube)

# ---- scene / render settings (as saved in the file)
scene.frame_start = 1; scene.frame_end = 250; scene.frame_set(0)
scene.render.engine = 'BLENDER_EEVEE_NEXT'
scene.cycles.sampling_pattern = 'TABULATED_SOBOL'
scene.cycles.use_light_tree = False
scene.view_settings.view_transform = 'Filmic'
bpy.context.view_layer.update()

# ---- added for rendering (the .blend has no active camera and no usable light): camera, sun
cam_auto = bpy.data.cameras.new('AutoCamera')
cam_auto.lens = 50.0
cam_auto.sensor_width = 36.0
cam_auto.clip_end = 1000.0
ob_auto_camera = bpy.data.objects.new('AutoCamera', cam_auto)
scene.collection.objects.link(ob_auto_camera)
ob_auto_camera.location = (4.69617, -5.57594, 3.18624)
ob_auto_camera.rotation_euler = (1.09748, -7.21219e-08, 0.694738)
scene.camera = ob_auto_camera
light_auto_sun = bpy.data.lights.new('AutoSun', 'SUN')
light_auto_sun.energy = 3.0
light_auto_sun.angle = 0.0523599
ob_auto_sun = bpy.data.objects.new('AutoSun', light_auto_sun)
scene.collection.objects.link(ob_auto_sun)
ob_auto_sun.rotation_euler = (0.872665, 0.174533, 0.523599)
bpy.context.view_layer.update()
